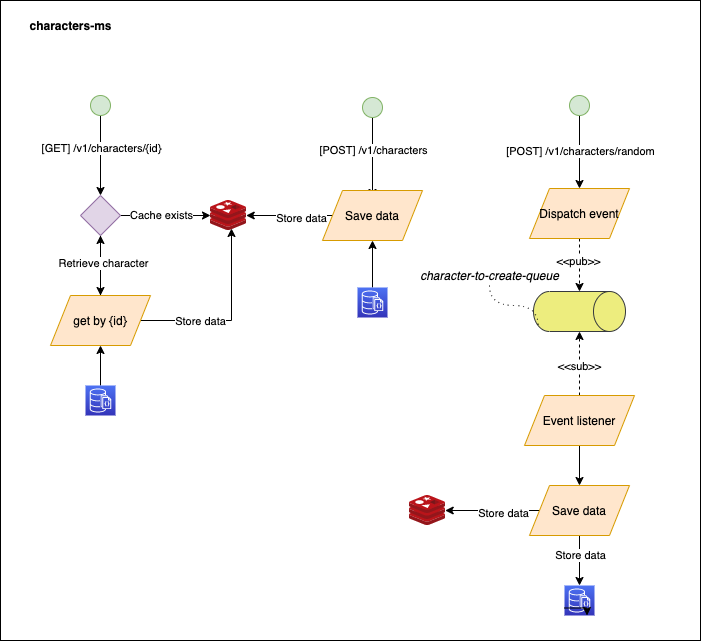

The diagram above was exported from draw.io. Its source (the exported page's mxGraphModel, read from the mxfile embedded in the PNG):
<mxGraphModel dx="946" dy="672" grid="1" gridSize="10" guides="1" tooltips="1" connect="1" arrows="1" fold="1" page="1" pageScale="1" pageWidth="850" pageHeight="1100" math="0" shadow="0">
  <root>
    <mxCell id="0" />
    <mxCell id="1" parent="0" />
    <mxCell id="RUAutlWthCLGAEvMfcp8-6" value="" style="rounded=0;whiteSpace=wrap;html=1;" vertex="1" parent="1">
      <mxGeometry x="110" y="125" width="700" height="640" as="geometry" />
    </mxCell>
    <mxCell id="RUAutlWthCLGAEvMfcp8-8" value="" style="edgeStyle=orthogonalEdgeStyle;rounded=0;orthogonalLoop=1;jettySize=auto;html=1;" edge="1" parent="1" source="RUAutlWthCLGAEvMfcp8-4" target="RUAutlWthCLGAEvMfcp8-7">
      <mxGeometry relative="1" as="geometry" />
    </mxCell>
    <mxCell id="RUAutlWthCLGAEvMfcp8-13" value="[GET] /v1/characters/{id}" style="edgeLabel;html=1;align=center;verticalAlign=middle;resizable=0;points=[];" vertex="1" connectable="0" parent="RUAutlWthCLGAEvMfcp8-8">
      <mxGeometry x="-0.2" relative="1" as="geometry">
        <mxPoint as="offset" />
      </mxGeometry>
    </mxCell>
    <mxCell id="RUAutlWthCLGAEvMfcp8-4" value="" style="ellipse;whiteSpace=wrap;html=1;aspect=fixed;fillColor=#d5e8d4;strokeColor=#82b366;" vertex="1" parent="1">
      <mxGeometry x="200" y="220" width="20" height="20" as="geometry" />
    </mxCell>
    <mxCell id="RUAutlWthCLGAEvMfcp8-11" value="" style="edgeStyle=orthogonalEdgeStyle;rounded=0;orthogonalLoop=1;jettySize=auto;html=1;" edge="1" parent="1" source="RUAutlWthCLGAEvMfcp8-7" target="RUAutlWthCLGAEvMfcp8-10">
      <mxGeometry relative="1" as="geometry" />
    </mxCell>
    <mxCell id="RUAutlWthCLGAEvMfcp8-12" value="Cache exists" style="edgeLabel;html=1;align=center;verticalAlign=middle;resizable=0;points=[];" vertex="1" connectable="0" parent="RUAutlWthCLGAEvMfcp8-11">
      <mxGeometry x="-0.1143" y="1" relative="1" as="geometry">
        <mxPoint as="offset" />
      </mxGeometry>
    </mxCell>
    <mxCell id="RUAutlWthCLGAEvMfcp8-17" value="" style="edgeStyle=orthogonalEdgeStyle;rounded=0;orthogonalLoop=1;jettySize=auto;html=1;" edge="1" parent="1" source="RUAutlWthCLGAEvMfcp8-7" target="RUAutlWthCLGAEvMfcp8-15">
      <mxGeometry relative="1" as="geometry" />
    </mxCell>
    <mxCell id="RUAutlWthCLGAEvMfcp8-7" value="" style="rhombus;whiteSpace=wrap;html=1;fillColor=#e1d5e7;strokeColor=#9673a6;" vertex="1" parent="1">
      <mxGeometry x="190" y="320" width="40" height="40" as="geometry" />
    </mxCell>
    <mxCell id="RUAutlWthCLGAEvMfcp8-10" value="" style="aspect=fixed;html=1;points=[];align=center;image;fontSize=12;image=img/lib/mscae/Cache_Redis_Product.svg;" vertex="1" parent="1">
      <mxGeometry x="320" y="325" width="35.71" height="30" as="geometry" />
    </mxCell>
    <mxCell id="RUAutlWthCLGAEvMfcp8-18" style="edgeStyle=orthogonalEdgeStyle;rounded=0;orthogonalLoop=1;jettySize=auto;html=1;entryX=0.5;entryY=1;entryDx=0;entryDy=0;" edge="1" parent="1" source="RUAutlWthCLGAEvMfcp8-15" target="RUAutlWthCLGAEvMfcp8-7">
      <mxGeometry relative="1" as="geometry" />
    </mxCell>
    <mxCell id="RUAutlWthCLGAEvMfcp8-19" value="Retrieve character" style="edgeLabel;html=1;align=center;verticalAlign=middle;resizable=0;points=[];" vertex="1" connectable="0" parent="RUAutlWthCLGAEvMfcp8-18">
      <mxGeometry x="0.1" y="-2" relative="1" as="geometry">
        <mxPoint as="offset" />
      </mxGeometry>
    </mxCell>
    <mxCell id="RUAutlWthCLGAEvMfcp8-20" style="edgeStyle=orthogonalEdgeStyle;rounded=0;orthogonalLoop=1;jettySize=auto;html=1;entryX=0.588;entryY=0.933;entryDx=0;entryDy=0;entryPerimeter=0;" edge="1" parent="1" source="RUAutlWthCLGAEvMfcp8-15" target="RUAutlWthCLGAEvMfcp8-10">
      <mxGeometry relative="1" as="geometry" />
    </mxCell>
    <mxCell id="RUAutlWthCLGAEvMfcp8-21" value="Store data" style="edgeLabel;html=1;align=center;verticalAlign=middle;resizable=0;points=[];" vertex="1" connectable="0" parent="RUAutlWthCLGAEvMfcp8-20">
      <mxGeometry x="-0.3552" relative="1" as="geometry">
        <mxPoint as="offset" />
      </mxGeometry>
    </mxCell>
    <mxCell id="RUAutlWthCLGAEvMfcp8-15" value="get by {id}" style="shape=parallelogram;perimeter=parallelogramPerimeter;whiteSpace=wrap;html=1;fixedSize=1;fillColor=#ffe6cc;strokeColor=#d79b00;" vertex="1" parent="1">
      <mxGeometry x="160" y="420" width="100" height="50" as="geometry" />
    </mxCell>
    <mxCell id="RUAutlWthCLGAEvMfcp8-23" value="" style="edgeStyle=orthogonalEdgeStyle;rounded=0;orthogonalLoop=1;jettySize=auto;html=1;" edge="1" parent="1" source="RUAutlWthCLGAEvMfcp8-22" target="RUAutlWthCLGAEvMfcp8-15">
      <mxGeometry relative="1" as="geometry" />
    </mxCell>
    <mxCell id="RUAutlWthCLGAEvMfcp8-22" value="" style="points=[[0,0,0],[0.25,0,0],[0.5,0,0],[0.75,0,0],[1,0,0],[0,1,0],[0.25,1,0],[0.5,1,0],[0.75,1,0],[1,1,0],[0,0.25,0],[0,0.5,0],[0,0.75,0],[1,0.25,0],[1,0.5,0],[1,0.75,0]];outlineConnect=0;fontColor=#232F3E;gradientColor=#4D72F3;gradientDirection=north;fillColor=#3334B9;strokeColor=#ffffff;dashed=0;verticalLabelPosition=bottom;verticalAlign=top;align=center;html=1;fontSize=12;fontStyle=0;aspect=fixed;shape=mxgraph.aws4.resourceIcon;resIcon=mxgraph.aws4.documentdb_with_mongodb_compatibility;" vertex="1" parent="1">
      <mxGeometry x="195" y="510" width="30" height="30" as="geometry" />
    </mxCell>
    <mxCell id="RUAutlWthCLGAEvMfcp8-24" value="" style="edgeStyle=orthogonalEdgeStyle;rounded=0;orthogonalLoop=1;jettySize=auto;html=1;" edge="1" parent="1" source="RUAutlWthCLGAEvMfcp8-26">
      <mxGeometry relative="1" as="geometry">
        <mxPoint x="482" y="322" as="targetPoint" />
      </mxGeometry>
    </mxCell>
    <mxCell id="RUAutlWthCLGAEvMfcp8-25" value="[POST] /v1/characters" style="edgeLabel;html=1;align=center;verticalAlign=middle;resizable=0;points=[];" vertex="1" connectable="0" parent="RUAutlWthCLGAEvMfcp8-24">
      <mxGeometry x="-0.2" relative="1" as="geometry">
        <mxPoint as="offset" />
      </mxGeometry>
    </mxCell>
    <mxCell id="RUAutlWthCLGAEvMfcp8-26" value="" style="ellipse;whiteSpace=wrap;html=1;aspect=fixed;fillColor=#d5e8d4;strokeColor=#82b366;" vertex="1" parent="1">
      <mxGeometry x="472" y="222" width="20" height="20" as="geometry" />
    </mxCell>
    <mxCell id="RUAutlWthCLGAEvMfcp8-40" value="" style="edgeStyle=orthogonalEdgeStyle;rounded=0;orthogonalLoop=1;jettySize=auto;html=1;" edge="1" parent="1" source="RUAutlWthCLGAEvMfcp8-36" target="RUAutlWthCLGAEvMfcp8-10">
      <mxGeometry relative="1" as="geometry" />
    </mxCell>
    <mxCell id="RUAutlWthCLGAEvMfcp8-65" value="Store data" style="edgeLabel;html=1;align=center;verticalAlign=middle;resizable=0;points=[];" vertex="1" connectable="0" parent="RUAutlWthCLGAEvMfcp8-40">
      <mxGeometry x="-0.2583" y="2" relative="1" as="geometry">
        <mxPoint as="offset" />
      </mxGeometry>
    </mxCell>
    <mxCell id="RUAutlWthCLGAEvMfcp8-36" value="Save data" style="shape=parallelogram;perimeter=parallelogramPerimeter;whiteSpace=wrap;html=1;fixedSize=1;fillColor=#ffe6cc;strokeColor=#d79b00;" vertex="1" parent="1">
      <mxGeometry x="432" y="315" width="100" height="50" as="geometry" />
    </mxCell>
    <mxCell id="RUAutlWthCLGAEvMfcp8-39" value="" style="edgeStyle=orthogonalEdgeStyle;rounded=0;orthogonalLoop=1;jettySize=auto;html=1;" edge="1" parent="1" source="RUAutlWthCLGAEvMfcp8-38" target="RUAutlWthCLGAEvMfcp8-36">
      <mxGeometry relative="1" as="geometry" />
    </mxCell>
    <mxCell id="RUAutlWthCLGAEvMfcp8-38" value="" style="points=[[0,0,0],[0.25,0,0],[0.5,0,0],[0.75,0,0],[1,0,0],[0,1,0],[0.25,1,0],[0.5,1,0],[0.75,1,0],[1,1,0],[0,0.25,0],[0,0.5,0],[0,0.75,0],[1,0.25,0],[1,0.5,0],[1,0.75,0]];outlineConnect=0;fontColor=#232F3E;gradientColor=#4D72F3;gradientDirection=north;fillColor=#3334B9;strokeColor=#ffffff;dashed=0;verticalLabelPosition=bottom;verticalAlign=top;align=center;html=1;fontSize=12;fontStyle=0;aspect=fixed;shape=mxgraph.aws4.resourceIcon;resIcon=mxgraph.aws4.documentdb_with_mongodb_compatibility;" vertex="1" parent="1">
      <mxGeometry x="467" y="412" width="30" height="30" as="geometry" />
    </mxCell>
    <mxCell id="RUAutlWthCLGAEvMfcp8-41" value="" style="edgeStyle=orthogonalEdgeStyle;rounded=0;orthogonalLoop=1;jettySize=auto;html=1;entryX=0.5;entryY=0;entryDx=0;entryDy=0;" edge="1" parent="1" source="RUAutlWthCLGAEvMfcp8-43" target="RUAutlWthCLGAEvMfcp8-44">
      <mxGeometry relative="1" as="geometry">
        <mxPoint x="689" y="320" as="targetPoint" />
      </mxGeometry>
    </mxCell>
    <mxCell id="RUAutlWthCLGAEvMfcp8-42" value="[POST] /v1/characters/random" style="edgeLabel;html=1;align=center;verticalAlign=middle;resizable=0;points=[];" vertex="1" connectable="0" parent="RUAutlWthCLGAEvMfcp8-41">
      <mxGeometry x="-0.2" relative="1" as="geometry">
        <mxPoint y="6" as="offset" />
      </mxGeometry>
    </mxCell>
    <mxCell id="RUAutlWthCLGAEvMfcp8-43" value="" style="ellipse;whiteSpace=wrap;html=1;aspect=fixed;fillColor=#d5e8d4;strokeColor=#82b366;" vertex="1" parent="1">
      <mxGeometry x="679" y="220" width="20" height="20" as="geometry" />
    </mxCell>
    <mxCell id="RUAutlWthCLGAEvMfcp8-53" value="" style="edgeStyle=orthogonalEdgeStyle;rounded=0;orthogonalLoop=1;jettySize=auto;html=1;entryX=0;entryY=0.5;entryDx=0;entryDy=0;entryPerimeter=0;dashed=1;" edge="1" parent="1" source="RUAutlWthCLGAEvMfcp8-44" target="RUAutlWthCLGAEvMfcp8-47">
      <mxGeometry relative="1" as="geometry" />
    </mxCell>
    <mxCell id="RUAutlWthCLGAEvMfcp8-68" value="&amp;lt;&amp;lt;pub&amp;gt;&amp;gt;" style="edgeLabel;html=1;align=center;verticalAlign=middle;resizable=0;points=[];" vertex="1" connectable="0" parent="RUAutlWthCLGAEvMfcp8-53">
      <mxGeometry x="-0.1698" y="-2" relative="1" as="geometry">
        <mxPoint as="offset" />
      </mxGeometry>
    </mxCell>
    <mxCell id="RUAutlWthCLGAEvMfcp8-44" value="Dispatch event" style="shape=parallelogram;perimeter=parallelogramPerimeter;whiteSpace=wrap;html=1;fixedSize=1;fillColor=#ffe6cc;strokeColor=#d79b00;" vertex="1" parent="1">
      <mxGeometry x="639" y="313" width="100" height="50" as="geometry" />
    </mxCell>
    <mxCell id="RUAutlWthCLGAEvMfcp8-47" value="" style="shape=cylinder3;whiteSpace=wrap;html=1;boundedLbl=1;backgroundOutline=1;size=16;rotation=90;strokeColor=#36393d;gradientDirection=east;fillColor=#EDED7E;" vertex="1" parent="1">
      <mxGeometry x="669" y="390" width="40" height="92" as="geometry" />
    </mxCell>
    <mxCell id="RUAutlWthCLGAEvMfcp8-72" style="edgeStyle=orthogonalEdgeStyle;curved=1;rounded=0;orthogonalLoop=1;jettySize=auto;html=1;entryX=0.855;entryY=1;entryDx=0;entryDy=-4.64;entryPerimeter=0;dashed=1;dashPattern=1 4;startArrow=none;startFill=0;endArrow=none;endFill=0;" edge="1" parent="1" source="RUAutlWthCLGAEvMfcp8-49" target="RUAutlWthCLGAEvMfcp8-47">
      <mxGeometry relative="1" as="geometry" />
    </mxCell>
    <mxCell id="RUAutlWthCLGAEvMfcp8-49" value="&lt;i&gt;character-to-create-queue&lt;/i&gt;" style="text;html=1;align=center;verticalAlign=middle;resizable=0;points=[];autosize=1;" vertex="1" parent="1">
      <mxGeometry x="524" y="390" width="150" height="20" as="geometry" />
    </mxCell>
    <mxCell id="RUAutlWthCLGAEvMfcp8-52" value="" style="edgeStyle=orthogonalEdgeStyle;rounded=0;orthogonalLoop=1;jettySize=auto;html=1;dashed=1;" edge="1" parent="1" source="RUAutlWthCLGAEvMfcp8-50" target="RUAutlWthCLGAEvMfcp8-47">
      <mxGeometry relative="1" as="geometry" />
    </mxCell>
    <mxCell id="RUAutlWthCLGAEvMfcp8-69" value="&amp;lt;&amp;lt;sub&amp;gt;&amp;gt;" style="edgeLabel;html=1;align=center;verticalAlign=middle;resizable=0;points=[];" vertex="1" connectable="0" parent="RUAutlWthCLGAEvMfcp8-52">
      <mxGeometry x="-0.0625" y="1" relative="1" as="geometry">
        <mxPoint as="offset" />
      </mxGeometry>
    </mxCell>
    <mxCell id="RUAutlWthCLGAEvMfcp8-56" value="" style="edgeStyle=orthogonalEdgeStyle;rounded=0;orthogonalLoop=1;jettySize=auto;html=1;" edge="1" parent="1" source="RUAutlWthCLGAEvMfcp8-50" target="RUAutlWthCLGAEvMfcp8-55">
      <mxGeometry relative="1" as="geometry" />
    </mxCell>
    <mxCell id="RUAutlWthCLGAEvMfcp8-50" value="Event listener" style="shape=parallelogram;perimeter=parallelogramPerimeter;whiteSpace=wrap;html=1;fixedSize=1;fillColor=#ffe6cc;strokeColor=#d79b00;" vertex="1" parent="1">
      <mxGeometry x="634" y="520" width="110" height="50" as="geometry" />
    </mxCell>
    <mxCell id="RUAutlWthCLGAEvMfcp8-61" value="" style="edgeStyle=orthogonalEdgeStyle;rounded=0;orthogonalLoop=1;jettySize=auto;html=1;" edge="1" parent="1" source="RUAutlWthCLGAEvMfcp8-55" target="RUAutlWthCLGAEvMfcp8-57">
      <mxGeometry relative="1" as="geometry" />
    </mxCell>
    <mxCell id="RUAutlWthCLGAEvMfcp8-64" value="Store data" style="edgeLabel;html=1;align=center;verticalAlign=middle;resizable=0;points=[];" vertex="1" connectable="0" parent="RUAutlWthCLGAEvMfcp8-61">
      <mxGeometry x="-0.24" relative="1" as="geometry">
        <mxPoint as="offset" />
      </mxGeometry>
    </mxCell>
    <mxCell id="RUAutlWthCLGAEvMfcp8-62" value="" style="edgeStyle=orthogonalEdgeStyle;rounded=0;orthogonalLoop=1;jettySize=auto;html=1;" edge="1" parent="1" source="RUAutlWthCLGAEvMfcp8-55" target="RUAutlWthCLGAEvMfcp8-60">
      <mxGeometry relative="1" as="geometry" />
    </mxCell>
    <mxCell id="RUAutlWthCLGAEvMfcp8-63" value="Store data" style="edgeLabel;html=1;align=center;verticalAlign=middle;resizable=0;points=[];" vertex="1" connectable="0" parent="RUAutlWthCLGAEvMfcp8-62">
      <mxGeometry x="-0.2223" y="2" relative="1" as="geometry">
        <mxPoint as="offset" />
      </mxGeometry>
    </mxCell>
    <mxCell id="RUAutlWthCLGAEvMfcp8-55" value="Save data" style="shape=parallelogram;perimeter=parallelogramPerimeter;whiteSpace=wrap;html=1;fixedSize=1;fillColor=#ffe6cc;strokeColor=#d79b00;" vertex="1" parent="1">
      <mxGeometry x="639" y="610" width="100" height="50" as="geometry" />
    </mxCell>
    <mxCell id="RUAutlWthCLGAEvMfcp8-57" value="" style="points=[[0,0,0],[0.25,0,0],[0.5,0,0],[0.75,0,0],[1,0,0],[0,1,0],[0.25,1,0],[0.5,1,0],[0.75,1,0],[1,1,0],[0,0.25,0],[0,0.5,0],[0,0.75,0],[1,0.25,0],[1,0.5,0],[1,0.75,0]];outlineConnect=0;fontColor=#232F3E;gradientColor=#4D72F3;gradientDirection=north;fillColor=#3334B9;strokeColor=#ffffff;dashed=0;verticalLabelPosition=bottom;verticalAlign=top;align=center;html=1;fontSize=12;fontStyle=0;aspect=fixed;shape=mxgraph.aws4.resourceIcon;resIcon=mxgraph.aws4.documentdb_with_mongodb_compatibility;" vertex="1" parent="1">
      <mxGeometry x="674" y="710" width="30" height="30" as="geometry" />
    </mxCell>
    <mxCell id="RUAutlWthCLGAEvMfcp8-59" style="edgeStyle=orthogonalEdgeStyle;rounded=0;orthogonalLoop=1;jettySize=auto;html=1;exitX=0;exitY=0.75;exitDx=0;exitDy=0;exitPerimeter=0;entryX=0.75;entryY=1;entryDx=0;entryDy=0;entryPerimeter=0;" edge="1" parent="1" source="RUAutlWthCLGAEvMfcp8-57" target="RUAutlWthCLGAEvMfcp8-57">
      <mxGeometry relative="1" as="geometry" />
    </mxCell>
    <mxCell id="RUAutlWthCLGAEvMfcp8-60" value="" style="aspect=fixed;html=1;points=[];align=center;image;fontSize=12;image=img/lib/mscae/Cache_Redis_Product.svg;" vertex="1" parent="1">
      <mxGeometry x="519" y="620" width="35.71" height="30" as="geometry" />
    </mxCell>
    <mxCell id="RUAutlWthCLGAEvMfcp8-66" value="characters-ms" style="text;html=1;align=center;verticalAlign=middle;resizable=0;points=[];autosize=1;fontStyle=1" vertex="1" parent="1">
      <mxGeometry x="130" y="140" width="100" height="20" as="geometry" />
    </mxCell>
  </root>
</mxGraphModel>